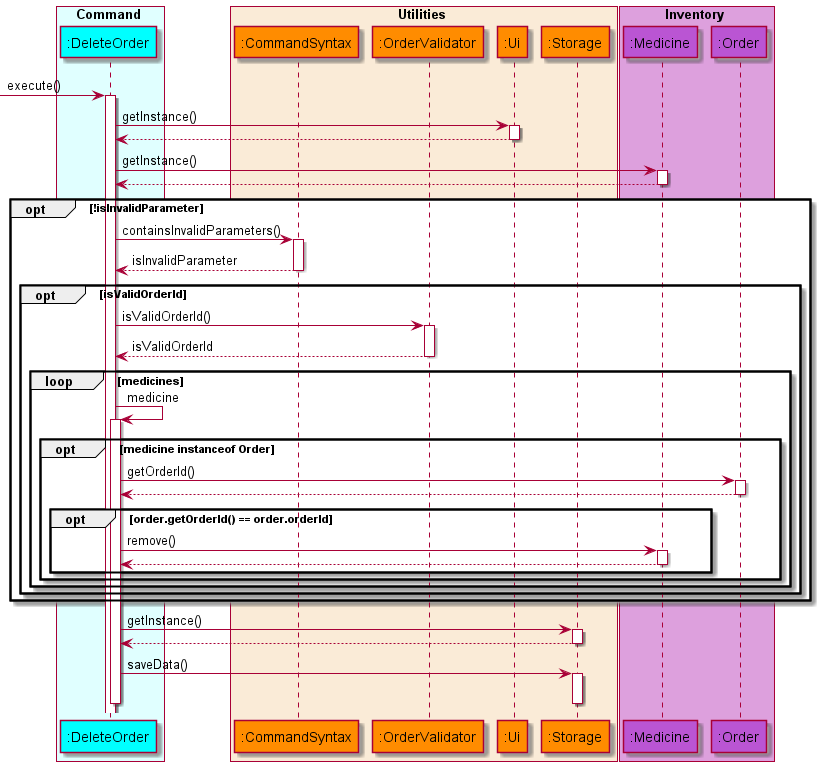

The diagram above was rendered by PlantUML. Its source (embedded in the PNG):
@startuml UpdateStockSequenceDiagram
'https://plantuml.com/sequence-diagram

!include style.puml

box Command COLOR_COMMAND_BOX
    participant ":DeleteOrder" as deleteorder COLOR_COMMAND
end box

box Utilities COLOR_UTILITIES_BOX
    participant ":CommandSyntax" as commandsyntax COLOR_UTILITIES
    participant ":OrderValidator" as ordervalidator COLOR_UTILITIES
    participant ":Ui" as ui COLOR_UTILITIES
    participant ":Storage" as storage COLOR_UTILITIES
end box

box Inventory COLOR_INVENTORY_BOX
    participant ":Medicine" as medicine COLOR_INVENTORY
    participant ":Order" as order COLOR_INVENTORY
end box
autoactivate on

-> deleteorder: execute()
   deleteorder -> ui: getInstance()
   deleteorder <-- ui
   deleteorder -> medicine : getInstance()
   deleteorder <-- medicine

opt !isInvalidParameter
deleteorder -> commandsyntax : containsInvalidParameters()
deleteorder <-- commandsyntax : isInvalidParameter
    opt isValidOrderId
    deleteorder -> ordervalidator : isValidOrderId()
    deleteorder <-- ordervalidator : isValidOrderId
    loop medicines
        deleteorder -> deleteorder : medicine
        opt medicine instanceof Order
            deleteorder -> order : getOrderId()
            deleteorder <-- order
            opt order.getOrderId() == order.orderId
                deleteorder -> medicine : remove()
                deleteorder <-- medicine :
            end
        end

    end
    end
end

    deleteorder -> storage: getInstance()
    deleteorder <-- storage
    deleteorder -> storage: saveData()
    deactivate storage
    deactivate deleteorder

@enduml